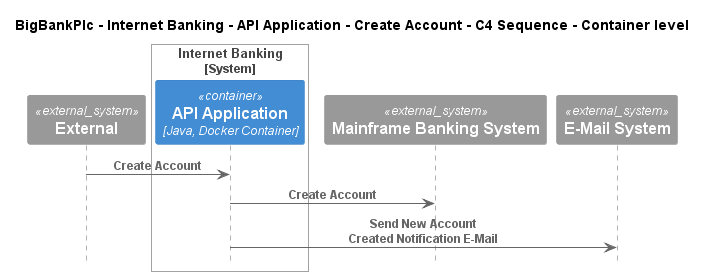

The diagram above was rendered by PlantUML. Its source (embedded in the PNG):
@startuml
!pragma layout smetana
!include ..\..\..\..\..\..\..\.c4s\C4_Sequence.puml

title BigBankPlc - Internet Banking - API Application - Create Account - C4 Sequence - Container level

System_Ext(C4InterFlow.SoftwareSystems.ExternalSystem, "External", "")

System_Boundary(BigBankPlc.SoftwareSystems.InternetBanking, "Internet Banking")
    Container(BigBankPlc.SoftwareSystems.InternetBanking.Containers.APIApplication, "API Application", "Java, Docker Container", "Provides Internet banking functionality via API")
Boundary_End()
System_Ext(BigBankPlc.SoftwareSystems.MainframeBankingSystem, "Mainframe Banking System", "")
System_Ext(BigBankPlc.SoftwareSystems.EMailSystem, "E-Mail System", "The internal Microsoft Exchange system")

Rel(C4InterFlow.SoftwareSystems.ExternalSystem, BigBankPlc.SoftwareSystems.InternetBanking.Containers.APIApplication, "Create Account")
Rel(BigBankPlc.SoftwareSystems.InternetBanking.Containers.APIApplication, BigBankPlc.SoftwareSystems.MainframeBankingSystem, "Create Account")
Rel(BigBankPlc.SoftwareSystems.InternetBanking.Containers.APIApplication, BigBankPlc.SoftwareSystems.EMailSystem, "Send New Account Created Notification E-Mail")


@enduml